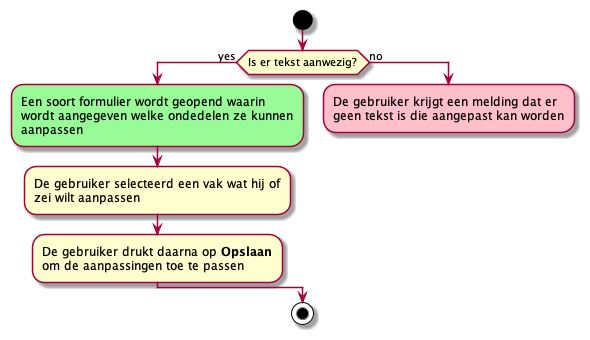

The diagram above was rendered by PlantUML. Its source (embedded in the PNG):
@startuml Template Tekst Aanpassen
start 
if (Is er tekst aanwezig?) then (yes)
    #palegreen:Een soort formulier wordt geopend waarin
    wordt aangegeven welke ondedelen ze kunnen
    aanpassen;
    :De gebruiker selecteerd een vak wat hij of
    zei wilt aanpassen;
    :De gebruiker drukt daarna op **Opslaan**
    om de aanpassingen toe te passen;
else (no)
    #pink:De gebruiker krijgt een melding dat er
    geen tekst is die aangepast kan worden;
    kill
endif
stop
@enduml